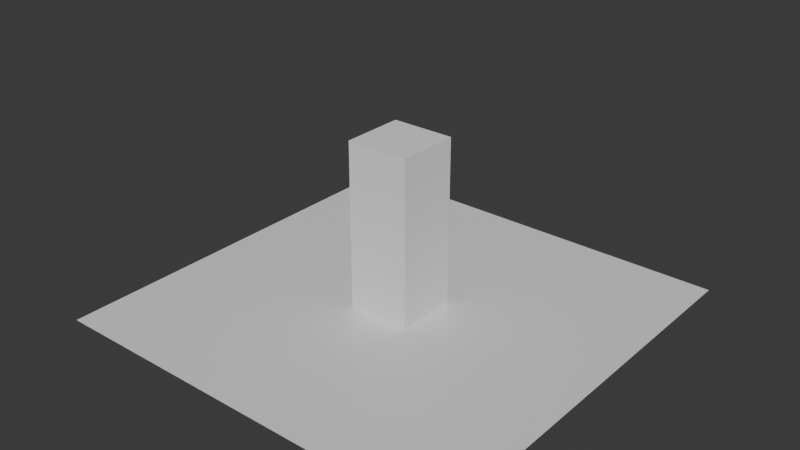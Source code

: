 # Source: level1.blend  (saved by Blender 4.2.66; exported with 4.5.12 LTS)
import bpy
from mathutils import Matrix  # noqa: F401  (used for matrix-valued properties, if any)

bpy.ops.wm.read_factory_settings(use_empty=True)
scene = bpy.context.scene
scene.name = 'Scene'

# ---- collections
col_collection = bpy.data.collections.new('Collection'); scene.collection.children.link(col_collection)

# ---- materials (node trees are filled in below, after node groups)
mat_material = bpy.data.materials.new('Material')
mat_material.alpha_threshold = 0.0
mat_material.use_transparent_shadow = False
mat_material.roughness = 0.5
mat_material.line_color = (0.0, 0.0, 0.0, 1.0)

# ---- material node trees
mat_material.use_nodes = True; mat_material.node_tree.nodes.clear()
_N = mat_material.node_tree.nodes; _L = mat_material.node_tree.links
n0 = _N.new('ShaderNodeOutputMaterial'); n0.name = 'Material Output'; n0.location = (300, 300)
n1 = _N.new('ShaderNodeBsdfPrincipled'); n1.name = 'Principled BSDF'; n1.location = (10, 300)
n1.inputs[3].default_value = 1.45
_L.new(n1.outputs[0], n0.inputs[0])
n0.is_active_output = True

# ---- world
world_world = bpy.data.worlds.new('World'); scene.world = world_world
world_world.use_nodes = True; world_world.node_tree.nodes.clear()
_N = world_world.node_tree.nodes; _L = world_world.node_tree.links
n0 = _N.new('ShaderNodeOutputWorld'); n0.name = 'World Output'; n0.location = (300, 300)
n1 = _N.new('ShaderNodeBackground'); n1.name = 'Background'; n1.location = (10, 300)
n1.inputs[0].default_value = (0.05088, 0.05088, 0.05088, 1.0)
_L.new(n1.outputs[0], n0.inputs[0])
n0.is_active_output = True
world_world.color = (0.05088, 0.05088, 0.05088)
world_world.sun_shadow_jitter_overblur = 0.0

# ---- meshes
me_cube = bpy.data.meshes.new('Cube')
me_cube.from_pydata([(2500.0, 2500.0, 1.0), (2500.0, 2500.0, -1.0), (2500.0, -2500.0, 1.0), (2500.0, -2500.0, -1.0), (-2500.0, 2500.0, 1.0), (-2500.0, 2500.0, -1.0), (-2500.0, -2500.0, 1.0), (-2500.0, -2500.0, -1.0)], [], [(0, 4, 6, 2), (3, 2, 6, 7), (7, 6, 4, 5), (5, 1, 3, 7), (1, 0, 2, 3), (5, 4, 0, 1)])
_uv = me_cube.uv_layers.new(name='UVMap')
_uv.uv.foreach_set('vector', [0.625, 0.5, 0.875, 0.5, 0.875, 0.75, 0.625, 0.75, 0.375, 0.75, 0.625, 0.75, 0.625, 1.0, 0.375, 1.0, 0.375, 0.0, 0.625, 0.0, 0.625, 0.25, 0.375, 0.25, 0.125, 0.5, 0.375, 0.5, 0.375, 0.75, 0.125, 0.75, 0.375, 0.5, 0.625, 0.5, 0.625, 0.75, 0.375, 0.75, 0.375, 0.25, 0.625, 0.25, 0.625, 0.5, 0.375, 0.5])
me_cube.materials.append(mat_material)
me_cube.use_mirror_vertex_groups = False
me_cube.update()
me_cube_026 = bpy.data.meshes.new('Cube.026')
me_cube_026.from_pydata([(-1.0, -1.0, -1.0), (-1.0, -1.0, 1.0), (-1.0, 1.0, -1.0), (-1.0, 1.0, 1.0), (1.0, -1.0, -1.0), (1.0, -1.0, 1.0), (1.0, 1.0, -1.0), (1.0, 1.0, 1.0)], [], [(0, 1, 3, 2), (2, 3, 7, 6), (6, 7, 5, 4), (4, 5, 1, 0), (2, 6, 4, 0), (7, 3, 1, 5)])
_uv = me_cube_026.uv_layers.new(name='UVMap')
_uv.uv.foreach_set('vector', [0.375, 0.0, 0.625, 0.0, 0.625, 0.25, 0.375, 0.25, 0.375, 0.25, 0.625, 0.25, 0.625, 0.5, 0.375, 0.5, 0.375, 0.5, 0.625, 0.5, 0.625, 0.75, 0.375, 0.75, 0.375, 0.75, 0.625, 0.75, 0.625, 1.0, 0.375, 1.0, 0.125, 0.5, 0.375, 0.5, 0.375, 0.75, 0.125, 0.75, 0.625, 0.5, 0.875, 0.5, 0.875, 0.75, 0.625, 0.75])
me_cube_026.update()

# ---- objects
ob_ground_col = bpy.data.objects.new('Ground-col', me_cube)
ob_building_col_001 = bpy.data.objects.new('building-col.001', me_cube_026)

# ---- transforms, parenting, visibility, modifiers, constraints
ob_ground_col.location = (0.0, 0.0, 0.0)
ob_ground_col.scale = (0.1, 0.1, 0.1)
ob_ground_col.lock_rotations_4d = False
ob_ground_col.empty_display_type = 'ARROWS'
ob_ground_col.lineart.crease_threshold = 0.0
ob_building_col_001.location = (0.0, 0.0, 100.0)
ob_building_col_001.scale = (37.5, 37.5, 100.0)

# ---- collection membership
col_collection.objects.link(ob_ground_col)
col_collection.objects.link(ob_building_col_001)

# ---- scene / render settings (as saved in the file)
scene.frame_start = 1; scene.frame_end = 250; scene.frame_set(1)
scene.render.engine = 'BLENDER_EEVEE_NEXT'
bpy.context.view_layer.update()

# ---- added for rendering (the .blend has no active camera and no usable light): camera, sun
cam_auto = bpy.data.cameras.new('AutoCamera')
cam_auto.lens = 50.0
cam_auto.sensor_width = 36.0
cam_auto.clip_end = 11932.6
ob_auto_camera = bpy.data.objects.new('AutoCamera', cam_auto)
scene.collection.objects.link(ob_auto_camera)
ob_auto_camera.location = (679.924, -815.909, 643.889)
ob_auto_camera.rotation_euler = (1.09748, -7.21219e-08, 0.694738)
scene.camera = ob_auto_camera
light_auto_sun = bpy.data.lights.new('AutoSun', 'SUN')
light_auto_sun.energy = 3.0
light_auto_sun.angle = 0.0523599
ob_auto_sun = bpy.data.objects.new('AutoSun', light_auto_sun)
scene.collection.objects.link(ob_auto_sun)
ob_auto_sun.rotation_euler = (0.872665, 0.174533, 0.523599)
bpy.context.view_layer.update()
